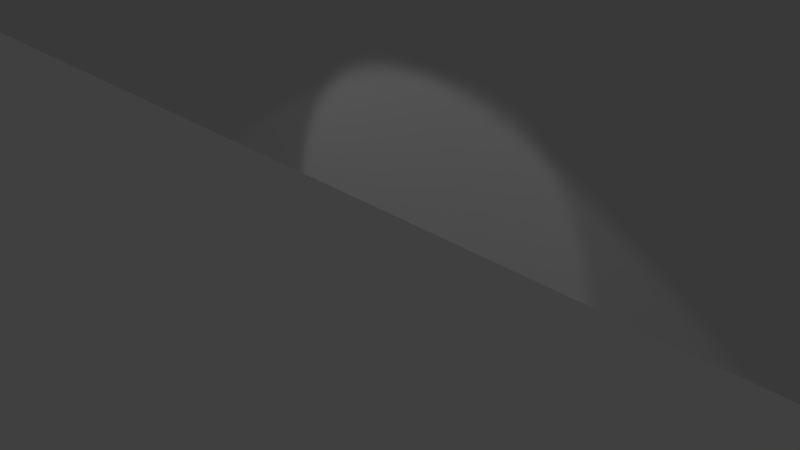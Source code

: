 # Source: Room_Base.blend  (saved by Blender 2.79.0; exported with 4.5.12 LTS)
import bpy
from mathutils import Matrix  # noqa: F401  (used for matrix-valued properties, if any)

bpy.ops.wm.read_factory_settings(use_empty=True)
scene = bpy.context.scene
scene.name = 'Scene'

# ---- collections
col_collection_1 = bpy.data.collections.new('Collection 1'); scene.collection.children.link(col_collection_1)

# ---- materials (node trees are filled in below, after node groups)
mat_bricks = bpy.data.materials.new('bricks')
mat_bricks.alpha_threshold = 0.0
mat_bricks.use_transparent_shadow = False
mat_bricks.roughness = 0.5

# ---- material node trees

# ---- world
world_world = bpy.data.worlds.new('World'); scene.world = world_world
world_world.color = (0.05088, 0.05088, 0.05088)
world_world.use_sun_shadow = False
world_world.sun_shadow_jitter_overblur = 0.0
world_world.cycles.sampling_method = 'MANUAL'

# ---- cameras
cam_camera = bpy.data.cameras.new('Camera')
cam_camera.clip_end = 100.0
cam_camera.lens = 35.0
cam_camera.sensor_width = 32.0
cam_camera.sensor_height = 18.0
cam_camera.ortho_scale = 7.314
cam_camera.dof.focus_distance = 0.0
cam_camera.dof.aperture_fstop = 128.0

# ---- lights
light_spot_002 = bpy.data.lights.new('Spot.002', 'SPOT')
light_spot_002.transmission_factor = 0.0
light_spot_002.energy = 50.0
light_spot_002.shadow_buffer_clip_start = 0.5
light_spot_002.shadow_soft_size = 0.1
light_spot_002.shadow_maximum_resolution = 0.006
light_spot_002.use_absolute_resolution = True
light_spot_001 = bpy.data.lights.new('Spot.001', 'SPOT')
light_spot_001.transmission_factor = 0.0
light_spot_001.energy = 100.0
light_spot_001.shadow_buffer_clip_start = 0.5
light_spot_001.shadow_soft_size = 0.1
light_spot_001.shadow_maximum_resolution = 0.006
light_spot_001.use_absolute_resolution = True
light_spot = bpy.data.lights.new('Spot', 'SPOT')
light_spot.transmission_factor = 0.0
light_spot.energy = 50.0
light_spot.shadow_buffer_clip_start = 0.5
light_spot.shadow_soft_size = 0.1
light_spot.shadow_maximum_resolution = 0.006
light_spot.use_absolute_resolution = True

# ---- meshes
me_cube_001 = bpy.data.meshes.new('Cube.001')
me_cube_001.from_pydata([(-19.0, 1.0, 0.0), (-17.0, 1.0, 0.0), (-21.0, 1.0, 0.0), (-15.0, 1.0, 0.0), (-13.0, 1.0, 0.0), (-11.0, 1.0, 0.0), (-9.0, 1.0, 0.0), (-7.0, 1.0, 0.0), (-3.0, 1.0, 0.0), (-1.0, 1.0, 0.0), (9.0, 1.0, 0.0), (7.0, 1.0, 0.0), (5.0, 1.0, 0.0), (3.0, 1.0, 0.0), (-21.0, -1.0, 2.0), (-5.0, 1.0, 0.0), (11.0, 1.0, 0.0), (1.0, 1.0, 0.0), (-21.0, -1.0, 0.0), (13.0, 1.0, 0.0), (-23.0, -1.0, 2.0), (15.0, 1.0, 0.0), (17.0, 1.0, 0.0), (19.0, 1.0, 0.0), (21.0, 1.0, 0.0), (-23.0, -1.0, 0.0), (21.0, -1.0, 0.0), (23.0, -1.0, 0.0), (-21.0, 1.0, 4.0), (21.0, -1.0, 2.0), (23.0, -1.0, 2.0), (-21.0, 1.0, 12.0), (-21.0, 1.0, 2.0), (-19.0, 1.0, 2.0), (-19.0, 1.0, 12.0), (-17.0, 1.0, 2.0), (-15.0, 1.0, 2.0), (-13.0, 1.0, 2.0), (-11.0, 1.0, 2.0), (-9.0, 1.0, 2.0), (-7.0, 1.0, 2.0), (-5.0, 1.0, 2.0), (-3.0, 1.0, 2.0), (-1.0, 1.0, 2.0), (1.0, 1.0, 2.0), (3.0, 1.0, 2.0), (5.0, 1.0, 2.0), (7.0, 1.0, 2.0), (9.0, 1.0, 2.0), (11.0, 1.0, 2.0), (13.0, 1.0, 2.0), (15.0, 1.0, 2.0), (17.0, 1.0, 2.0), (19.0, 1.0, 2.0), (21.0, 1.0, 2.0), (-19.0, 1.0, 4.0), (-21.0, 1.0, 6.0), (-19.0, 1.0, 6.0), (-21.0, 1.0, 8.0), (-19.0, 1.0, 8.0), (-21.0, 1.0, 10.0), (-19.0, 1.0, 10.0), (-21.0, 1.0, 14.0), (-19.0, 1.0, 14.0), (-17.0, 1.0, 26.0), (-15.0, 1.0, 24.0), (-21.0, 1.0, 16.0), (-19.0, 1.0, 16.0), (-21.0, 1.0, 18.0), (-19.0, 1.0, 18.0), (-21.0, 1.0, 20.0), (-19.0, 1.0, 20.0), (-21.0, 1.0, 22.0), (-19.0, 1.0, 22.0), (-21.0, 1.0, 24.0), (-19.0, 1.0, 24.0), (-21.0, 1.0, 26.0), (-19.0, 1.0, 26.0), (-13.0, 1.0, 24.0), (-17.0, 1.0, 24.0), (-15.0, 1.0, 26.0), (-13.0, 1.0, 26.0), (-11.0, 1.0, 24.0), (3.0, 1.0, 26.0), (-9.0, 1.0, 24.0), (-11.0, 1.0, 26.0), (-7.0, 1.0, 24.0), (-9.0, 1.0, 26.0), (-5.0, 1.0, 24.0), (-7.0, 1.0, 26.0), (-3.0, 1.0, 24.0), (-5.0, 1.0, 26.0), (-1.0, 1.0, 24.0), (-3.0, 1.0, 26.0), (1.0, 1.0, 24.0), (-1.0, 1.0, 26.0), (-21.0, -1.0, 4.0), (1.0, 1.0, 26.0), (5.0, 1.0, 24.0), (3.0, 1.0, 24.0), (7.0, 1.0, 24.0), (5.0, 1.0, 26.0), (9.0, 1.0, 24.0), (7.0, 1.0, 26.0), (11.0, 1.0, 24.0), (9.0, 1.0, 26.0), (13.0, 1.0, 24.0), (11.0, 1.0, 26.0), (15.0, 1.0, 24.0), (13.0, 1.0, 26.0), (17.0, 1.0, 24.0), (15.0, 1.0, 26.0), (19.0, 1.0, 24.0), (17.0, 1.0, 26.0), (21.0, 1.0, 24.0), (19.0, 1.0, 26.0), (-23.0, -1.0, 4.0), (21.0, 1.0, 26.0), (19.0, 1.0, 4.0), (21.0, 1.0, 4.0), (19.0, 1.0, 6.0), (21.0, 1.0, 6.0), (19.0, 1.0, 8.0), (21.0, 1.0, 8.0), (19.0, 1.0, 10.0), (21.0, 1.0, 10.0), (19.0, 1.0, 12.0), (21.0, 1.0, 12.0), (19.0, 1.0, 14.0), (21.0, 1.0, 14.0), (19.0, 1.0, 16.0), (21.0, 1.0, 16.0), (19.0, 1.0, 18.0), (21.0, 1.0, 18.0), (19.0, 1.0, 20.0), (21.0, 1.0, 20.0), (19.0, 1.0, 22.0), (21.0, 1.0, 22.0), (21.0, -1.0, 22.0), (-23.0, -1.0, 6.0), (-21.0, -1.0, 6.0), (-23.0, -1.0, 8.0), (-21.0, -1.0, 8.0), (-23.0, -1.0, 10.0), (-21.0, -1.0, 10.0), (-23.0, -1.0, 12.0), (-21.0, -1.0, 12.0), (-23.0, -1.0, 14.0), (-21.0, -1.0, 14.0), (-23.0, -1.0, 16.0), (-21.0, -1.0, 16.0), (-23.0, -1.0, 18.0), (-21.0, -1.0, 18.0), (-23.0, -1.0, 20.0), (-21.0, -1.0, 20.0), (-23.0, -1.0, 22.0), (-21.0, -1.0, 22.0), (-23.0, -1.0, 24.0), (-21.0, -1.0, 24.0), (-23.0, -1.0, 26.0), (-21.0, -1.0, 26.0), (21.0, -1.0, 4.0), (23.0, -1.0, 4.0), (21.0, -1.0, 6.0), (23.0, -1.0, 6.0), (21.0, -1.0, 8.0), (23.0, -1.0, 8.0), (21.0, -1.0, 10.0), (23.0, -1.0, 10.0), (21.0, -1.0, 12.0), (23.0, -1.0, 12.0), (21.0, -1.0, 14.0), (23.0, -1.0, 14.0), (21.0, -1.0, 16.0), (23.0, -1.0, 16.0), (21.0, -1.0, 18.0), (23.0, -1.0, 18.0), (21.0, -1.0, 20.0), (23.0, -1.0, 20.0), (23.0, -1.0, 22.0), (21.0, -1.0, 24.0), (23.0, -1.0, 24.0), (21.0, -1.0, 26.0), (23.0, -1.0, 26.0), (-17.0, 1.0, 22.0), (13.0, 1.0, 4.0), (17.0, 1.0, 18.0), (-15.0, 1.0, 22.0), (-13.0, 1.0, 22.0), (-11.0, 1.0, 22.0), (-9.0, 1.0, 22.0), (-7.0, 1.0, 22.0), (-5.0, 1.0, 22.0), (-3.0, 1.0, 22.0), (-1.0, 1.0, 22.0), (1.0, 1.0, 22.0), (3.0, 1.0, 22.0), (5.0, 1.0, 22.0), (7.0, 1.0, 22.0), (9.0, 1.0, 22.0), (11.0, 1.0, 22.0), (13.0, 1.0, 22.0), (15.0, 1.0, 22.0), (17.0, 1.0, 22.0), (17.0, 1.0, 20.0), (17.0, 1.0, 16.0), (17.0, 1.0, 14.0), (17.0, 1.0, 12.0), (17.0, 1.0, 10.0), (17.0, 1.0, 8.0), (17.0, 1.0, 6.0), (17.0, 1.0, 4.0), (15.0, 1.0, 4.0), (11.0, 1.0, 4.0), (9.0, 1.0, 4.0), (7.0, 1.0, 4.0), (5.0, 1.0, 4.0), (3.0, 1.0, 4.0), (1.0, 1.0, 4.0), (-1.0, 1.0, 4.0), (-3.0, 1.0, 4.0), (-5.0, 1.0, 4.0), (-7.0, 1.0, 4.0), (-9.0, 1.0, 4.0), (-11.0, 1.0, 4.0), (-13.0, 1.0, 4.0), (-13.0, 1.0, 6.0), (-17.0, 1.0, 4.0), (-17.0, 1.0, 6.0), (-11.0, 1.0, 6.0), (-15.0, 1.0, 4.0), (11.0, 1.0, 6.0), (15.0, 1.0, 16.0), (-13.0, 1.0, 20.0), (-17.0, 1.0, 8.0), (-17.0, 1.0, 10.0), (-17.0, 1.0, 12.0), (-17.0, 1.0, 14.0), (-17.0, 1.0, 16.0), (-17.0, 1.0, 18.0), (-17.0, 1.0, 20.0), (-15.0, 1.0, 20.0), (-11.0, 1.0, 20.0), (-9.0, 1.0, 20.0), (-7.0, 1.0, 20.0), (-5.0, 1.0, 20.0), (-3.0, 1.0, 20.0), (-1.0, 1.0, 20.0), (1.0, 1.0, 20.0), (3.0, 1.0, 20.0), (5.0, 1.0, 20.0), (7.0, 1.0, 20.0), (9.0, 1.0, 20.0), (11.0, 1.0, 20.0), (13.0, 1.0, 20.0), (15.0, 1.0, 20.0), (15.0, 1.0, 18.0), (15.0, 1.0, 14.0), (15.0, 1.0, 12.0), (15.0, 1.0, 10.0), (15.0, 1.0, 8.0), (15.0, 1.0, 6.0), (13.0, 1.0, 6.0), (9.0, 1.0, 6.0), (7.0, 1.0, 6.0), (5.0, 1.0, 6.0), (3.0, 1.0, 6.0), (1.0, 1.0, 6.0), (-1.0, 1.0, 6.0), (-3.0, 1.0, 6.0), (-5.0, 1.0, 6.0), (-7.0, 1.0, 6.0), (-9.0, 1.0, 6.0), (-15.0, 1.0, 8.0), (-15.0, 1.0, 6.0), (-15.0, 1.0, 10.0), (-1.0, 1.0, 16.0), (-13.0, 1.0, 8.0), (11.0, 1.0, 16.0), (-11.0, 1.0, 18.0), (-15.0, 1.0, 12.0), (-15.0, 1.0, 14.0), (-15.0, 1.0, 16.0), (-15.0, 1.0, 18.0), (-13.0, 1.0, 18.0), (-9.0, 1.0, 18.0), (-7.0, 1.0, 18.0), (-5.0, 1.0, 18.0), (-3.0, 1.0, 18.0), (-1.0, 1.0, 18.0), (1.0, 1.0, 18.0), (3.0, 1.0, 18.0), (5.0, 1.0, 18.0), (7.0, 1.0, 18.0), (9.0, 1.0, 18.0), (11.0, 1.0, 18.0), (13.0, 1.0, 18.0), (13.0, 1.0, 16.0), (13.0, 1.0, 12.0), (13.0, 1.0, 14.0), (13.0, 1.0, 10.0), (13.0, 1.0, 8.0), (7.0, 1.0, 16.0), (9.0, 1.0, 16.0), (5.0, 1.0, 16.0), (1.0, 1.0, 16.0), (3.0, 1.0, 16.0), (9.0, 1.0, 8.0), (-3.0, 1.0, 16.0), (-5.0, 1.0, 16.0), (-7.0, 1.0, 16.0), (-9.0, 1.0, 16.0), (-11.0, 1.0, 16.0), (-13.0, 1.0, 16.0), (9.0, 1.0, 14.0), (11.0, 1.0, 14.0), (7.0, 1.0, 14.0), (5.0, 1.0, 14.0), (3.0, 1.0, 14.0), (1.0, 1.0, 14.0), (-1.0, 1.0, 14.0), (-3.0, 1.0, 14.0), (-5.0, 1.0, 14.0), (-7.0, 1.0, 14.0), (-9.0, 1.0, 14.0), (-11.0, 1.0, 14.0), (-13.0, 1.0, 14.0), (11.0, 1.0, 10.0), (-11.0, 1.0, 12.0), (-13.0, 1.0, 12.0), (-9.0, 1.0, 12.0), (-7.0, 1.0, 12.0), (-5.0, 1.0, 12.0), (-3.0, 1.0, 12.0), (-1.0, 1.0, 12.0), (1.0, 1.0, 12.0), (3.0, 1.0, 12.0), (5.0, 1.0, 12.0), (7.0, 1.0, 12.0), (9.0, 1.0, 12.0), (11.0, 1.0, 12.0), (11.0, 1.0, 8.0), (7.0, 1.0, 8.0), (9.0, 1.0, 10.0), (5.0, 1.0, 10.0), (7.0, 1.0, 10.0), (3.0, 1.0, 8.0), (3.0, 1.0, 10.0), (1.0, 1.0, 10.0), (-1.0, 1.0, 10.0), (-3.0, 1.0, 10.0), (-5.0, 1.0, 10.0), (-7.0, 1.0, 10.0), (-9.0, 1.0, 10.0), (-11.0, 1.0, 10.0), (-13.0, 1.0, 10.0), (5.0, 1.0, 8.0), (1.0, 1.0, 8.0), (-1.0, 1.0, 8.0), (-3.0, 1.0, 8.0), (-7.0, 1.0, 8.0), (-11.0, 1.0, 8.0), (-5.0, 1.0, 8.0), (-9.0, 1.0, 8.0)], [], [(18, 14, 20, 25), (27, 30, 29, 26), (0, 33, 32, 2), (1, 35, 33, 0), (3, 36, 35, 1), (4, 37, 36, 3), (5, 38, 37, 4), (6, 39, 38, 5), (7, 40, 39, 6), (15, 41, 40, 7), (8, 42, 41, 15), (9, 43, 42, 8), (17, 44, 43, 9), (13, 45, 44, 17), (12, 46, 45, 13), (11, 47, 46, 12), (10, 48, 47, 11), (16, 49, 48, 10), (19, 50, 49, 16), (21, 51, 50, 19), (22, 52, 51, 21), (23, 53, 52, 22), (24, 54, 53, 23), (33, 55, 28, 32), (55, 57, 56, 28), (57, 59, 58, 56), (59, 61, 60, 58), (34, 63, 62, 31), (63, 67, 66, 62), (67, 69, 68, 66), (69, 71, 70, 68), (71, 73, 72, 70), (73, 75, 74, 72), (75, 77, 76, 74), (61, 34, 31, 60), (79, 64, 77, 75), (78, 81, 80, 65), (82, 85, 81, 78), (84, 87, 85, 82), (86, 89, 87, 84), (88, 91, 89, 86), (90, 93, 91, 88), (92, 95, 93, 90), (94, 97, 95, 92), (65, 80, 64, 79), (99, 83, 97, 94), (98, 101, 83, 99), (100, 103, 101, 98), (102, 105, 103, 100), (104, 107, 105, 102), (106, 109, 107, 104), (108, 111, 109, 106), (110, 113, 111, 108), (112, 115, 113, 110), (114, 117, 115, 112), (54, 119, 118, 53), (119, 121, 120, 118), (121, 123, 122, 120), (123, 125, 124, 122), (125, 127, 126, 124), (127, 129, 128, 126), (129, 131, 130, 128), (131, 133, 132, 130), (133, 135, 134, 132), (135, 137, 136, 134), (137, 114, 112, 136), (14, 96, 116, 20), (96, 140, 139, 116), (140, 142, 141, 139), (142, 144, 143, 141), (144, 146, 145, 143), (146, 148, 147, 145), (148, 150, 149, 147), (150, 152, 151, 149), (152, 154, 153, 151), (154, 156, 155, 153), (156, 158, 157, 155), (158, 160, 159, 157), (30, 162, 161, 29), (162, 164, 163, 161), (164, 166, 165, 163), (166, 168, 167, 165), (168, 170, 169, 167), (170, 172, 171, 169), (172, 174, 173, 171), (174, 176, 175, 173), (176, 178, 177, 175), (178, 179, 138, 177), (179, 181, 180, 138), (181, 183, 182, 180), (18, 2, 32, 14), (14, 32, 28, 96), (96, 28, 56, 140), (140, 56, 58, 142), (142, 58, 60, 144), (144, 60, 31, 146), (146, 31, 62, 148), (148, 62, 66, 150), (150, 66, 68, 152), (152, 68, 70, 154), (154, 70, 72, 156), (156, 72, 74, 158), (158, 74, 76, 160), (26, 29, 54, 24), (29, 161, 119, 54), (161, 163, 121, 119), (163, 165, 123, 121), (165, 167, 125, 123), (167, 169, 127, 125), (169, 171, 129, 127), (171, 173, 131, 129), (173, 175, 133, 131), (175, 177, 135, 133), (177, 138, 137, 135), (138, 180, 114, 137), (180, 182, 117, 114), (184, 79, 75, 73), (187, 65, 79, 184), (188, 78, 65, 187), (189, 82, 78, 188), (190, 84, 82, 189), (191, 86, 84, 190), (192, 88, 86, 191), (193, 90, 88, 192), (194, 92, 90, 193), (195, 94, 92, 194), (196, 99, 94, 195), (197, 98, 99, 196), (198, 100, 98, 197), (199, 102, 100, 198), (200, 104, 102, 199), (201, 106, 104, 200), (202, 108, 106, 201), (203, 110, 108, 202), (136, 112, 110, 203), (134, 136, 203, 204), (132, 134, 204, 186), (130, 132, 186, 205), (128, 130, 205, 206), (126, 128, 206, 207), (124, 126, 207, 208), (122, 124, 208, 209), (120, 122, 209, 210), (118, 120, 210, 211), (53, 118, 211, 52), (52, 211, 212, 51), (51, 212, 185, 50), (50, 185, 213, 49), (49, 213, 214, 48), (48, 214, 215, 47), (47, 215, 216, 46), (46, 216, 217, 45), (45, 217, 218, 44), (44, 218, 219, 43), (43, 219, 220, 42), (42, 220, 221, 41), (41, 221, 222, 40), (40, 222, 223, 39), (39, 223, 224, 38), (38, 224, 225, 37), (224, 229, 226, 225), (37, 225, 230, 36), (36, 230, 227, 35), (35, 227, 55, 33), (227, 228, 57, 55), (228, 234, 59, 57), (234, 235, 61, 59), (235, 236, 34, 61), (236, 237, 63, 34), (237, 238, 67, 63), (238, 239, 69, 67), (239, 240, 71, 69), (240, 184, 73, 71), (241, 187, 184, 240), (233, 188, 187, 241), (242, 189, 188, 233), (243, 190, 189, 242), (244, 191, 190, 243), (245, 192, 191, 244), (246, 193, 192, 245), (247, 194, 193, 246), (248, 195, 194, 247), (249, 196, 195, 248), (250, 197, 196, 249), (251, 198, 197, 250), (252, 199, 198, 251), (253, 200, 199, 252), (254, 201, 200, 253), (255, 202, 201, 254), (204, 203, 202, 255), (186, 204, 255, 256), (205, 186, 256, 232), (206, 205, 232, 257), (207, 206, 257, 258), (208, 207, 258, 259), (209, 208, 259, 260), (210, 209, 260, 261), (211, 210, 261, 212), (212, 261, 262, 185), (185, 262, 231, 213), (213, 231, 263, 214), (214, 263, 264, 215), (215, 264, 265, 216), (216, 265, 266, 217), (217, 266, 267, 218), (218, 267, 268, 219), (219, 268, 269, 220), (220, 269, 270, 221), (221, 270, 271, 222), (222, 271, 272, 223), (223, 272, 229, 224), (225, 226, 274, 230), (226, 277, 273, 274), (230, 274, 228, 227), (274, 273, 234, 228), (273, 275, 235, 234), (275, 280, 236, 235), (280, 281, 237, 236), (281, 282, 238, 237), (282, 283, 239, 238), (283, 241, 240, 239), (284, 233, 241, 283), (279, 242, 233, 284), (285, 243, 242, 279), (286, 244, 243, 285), (287, 245, 244, 286), (288, 246, 245, 287), (289, 247, 246, 288), (290, 248, 247, 289), (291, 249, 248, 290), (292, 250, 249, 291), (293, 251, 250, 292), (294, 252, 251, 293), (295, 253, 252, 294), (296, 254, 253, 295), (297, 296, 295, 278), (232, 256, 296, 297), (257, 232, 297, 299), (258, 257, 299, 298), (259, 258, 298, 300), (260, 259, 300, 301), (261, 260, 301, 262), (256, 255, 254, 296), (278, 295, 294, 303), (303, 294, 293, 302), (302, 293, 292, 304), (306, 291, 290, 305), (305, 290, 289, 276), (276, 289, 288, 308), (308, 288, 287, 309), (309, 287, 286, 310), (310, 286, 285, 311), (311, 285, 279, 312), (312, 279, 284, 313), (313, 284, 283, 282), (304, 292, 291, 306), (299, 297, 278, 315), (315, 278, 303, 314), (314, 303, 302, 316), (316, 302, 304, 317), (317, 304, 306, 318), (318, 306, 305, 319), (319, 305, 276, 320), (320, 276, 308, 321), (321, 308, 309, 322), (322, 309, 310, 323), (323, 310, 311, 324), (324, 311, 312, 325), (325, 312, 313, 326), (326, 313, 282, 281), (329, 326, 281, 280), (328, 325, 326, 329), (330, 324, 325, 328), (331, 323, 324, 330), (332, 322, 323, 331), (333, 321, 322, 332), (334, 320, 321, 333), (335, 319, 320, 334), (336, 318, 319, 335), (337, 317, 318, 336), (338, 316, 317, 337), (339, 314, 316, 338), (340, 315, 314, 339), (298, 299, 315, 340), (301, 300, 327, 341), (341, 327, 343, 307), (307, 343, 345, 342), (345, 338, 337, 344), (344, 337, 336, 347), (347, 336, 335, 348), (348, 335, 334, 349), (349, 334, 333, 350), (350, 333, 332, 351), (351, 332, 331, 352), (352, 331, 330, 353), (353, 330, 328, 354), (354, 328, 329, 355), (355, 329, 280, 275), (343, 339, 338, 345), (327, 340, 339, 343), (300, 298, 340, 327), (262, 301, 341, 231), (231, 341, 307, 263), (263, 307, 342, 264), (264, 342, 356, 265), (265, 356, 346, 266), (266, 346, 357, 267), (267, 357, 358, 268), (268, 358, 359, 269), (270, 362, 360, 271), (271, 360, 363, 272), (272, 363, 361, 229), (229, 361, 277, 226), (361, 354, 355, 277), (277, 355, 275, 273), (363, 353, 354, 361), (360, 352, 353, 363), (359, 350, 351, 362), (358, 349, 350, 359), (357, 348, 349, 358), (346, 347, 348, 357), (356, 344, 347, 346), (342, 345, 344, 356), (362, 351, 352, 360), (269, 359, 362, 270)])
_uv = me_cube_001.uv_layers.new(name='UVMap')
_uv.uv.foreach_set('vector', [0.006062, 0.8012, 0.006062, 0.9939, 0.1988, 0.9939, 0.1988, 0.8012, 0.006062, 0.8012, 0.006062, 0.9939, 0.1988, 0.9939, 0.1988, 0.8012, 0.4037, 0.8012, 0.4037, 0.9939, 0.5963, 0.9939, 0.5963, 0.8012, 0.4037, 0.8012, 0.4037, 0.9939, 0.5963, 0.9939, 0.5963, 0.8012, 0.4037, 0.8012, 0.4037, 0.9939, 0.5963, 0.9939, 0.5963, 0.8012, 0.4037, 0.8012, 0.4037, 0.9939, 0.5963, 0.9939, 0.5963, 0.8012, 0.4037, 0.8012, 0.4037, 0.9939, 0.5963, 0.9939, 0.5963, 0.8012, 0.4037, 0.8012, 0.4037, 0.9939, 0.5963, 0.9939, 0.5963, 0.8012, 0.4037, 0.8012, 0.4037, 0.9939, 0.5963, 0.9939, 0.5963, 0.8012, 0.4037, 0.8012, 0.4037, 0.9939, 0.5963, 0.9939, 0.5963, 0.8012, 0.4037, 0.8012, 0.4037, 0.9939, 0.5963, 0.9939, 0.5963, 0.8012, 0.4037, 0.8012, 0.4037, 0.9939, 0.5963, 0.9939, 0.5963, 0.8012, 0.4037, 0.8012, 0.4037, 0.9939, 0.5963, 0.9939, 0.5963, 0.8012, 0.4037, 0.8012, 0.4037, 0.9939, 0.5963, 0.9939, 0.5963, 0.8012, 0.4037, 0.8012, 0.4037, 0.9939, 0.5963, 0.9939, 0.5963, 0.8012, 0.4037, 0.8012, 0.4037, 0.9939, 0.5963, 0.9939, 0.5963, 0.8012, 0.4037, 0.8012, 0.4037, 0.9939, 0.5963, 0.9939, 0.5963, 0.8012, 0.4037, 0.8012, 0.4037, 0.9939, 0.5963, 0.9939, 0.5963, 0.8012, 0.4037, 0.8012, 0.4037, 0.9939, 0.5963, 0.9939, 0.5963, 0.8012, 0.4037, 0.8012, 0.4037, 0.9939, 0.5963, 0.9939, 0.5963, 0.8012, 0.4037, 0.8012, 0.4037, 0.9939, 0.5963, 0.9939, 0.5963, 0.8012, 0.4037, 0.8012, 0.4037, 0.9939, 0.5963, 0.9939, 0.5963, 0.8012, 0.4037, 0.8012, 0.4037, 0.9939, 0.5963, 0.9939, 0.5963, 0.8012, 0.4037, 0.8012, 0.4037, 0.9939, 0.5963, 0.9939, 0.5963, 0.8012, 0.4037, 0.8012, 0.4037, 0.9939, 0.5963, 0.9939, 0.5963, 0.8012, 0.4037, 0.8012, 0.4037, 0.9939, 0.5963, 0.9939, 0.5963, 0.8012, 0.4037, 0.8012, 0.4037, 0.9939, 0.5963, 0.9939, 0.5963, 0.8012, 0.4037, 0.8012, 0.4037, 0.9939, 0.5963, 0.9939, 0.5963, 0.8012, 0.4037, 0.8012, 0.4037, 0.9939, 0.5963, 0.9939, 0.5963, 0.8012, 0.4037, 0.8012, 0.4037, 0.9939, 0.5963, 0.9939, 0.5963, 0.8012, 0.4037, 0.8012, 0.4037, 0.9939, 0.5963, 0.9939, 0.5963, 0.8012, 0.4037, 0.8012, 0.4037, 0.9939, 0.5963, 0.9939, 0.5963, 0.8012, 0.4037, 0.8012, 0.4037, 0.9939, 0.5963, 0.9939, 0.5963, 0.8012, 0.4037, 0.8012, 0.4037, 0.9939, 0.5963, 0.9939, 0.5963, 0.8012, 0.4037, 0.8012, 0.4037, 0.9939, 0.5963, 0.9939, 0.5963, 0.8012, 0.4037, 0.8012, 0.4037, 0.9939, 0.5963, 0.9939, 0.5963, 0.8012, 0.4037, 0.8012, 0.4037, 0.9939, 0.5963, 0.9939, 0.5963, 0.8012, 0.4037, 0.8012, 0.4037, 0.9939, 0.5963, 0.9939, 0.5963, 0.8012, 0.4037, 0.8012, 0.4037, 0.9939, 0.5963, 0.9939, 0.5963, 0.8012, 0.4037, 0.8012, 0.4037, 0.9939, 0.5963, 0.9939, 0.5963, 0.8012, 0.4037, 0.8012, 0.4037, 0.9939, 0.5963, 0.9939, 0.5963, 0.8012, 0.4037, 0.8012, 0.4037, 0.9939, 0.5963, 0.9939, 0.5963, 0.8012, 0.4037, 0.8012, 0.4037, 0.9939, 0.5963, 0.9939, 0.5963, 0.8012, 0.4037, 0.8012, 0.4037, 0.9939, 0.5963, 0.9939, 0.5963, 0.8012, 0.4037, 0.8012, 0.4037, 0.9939, 0.5963, 0.9939, 0.5963, 0.8012, 0.4037, 0.8012, 0.4037, 0.9939, 0.5963, 0.9939, 0.5963, 0.8012, 0.4037, 0.8012, 0.4037, 0.9939, 0.5963, 0.9939, 0.5963, 0.8012, 0.4037, 0.8012, 0.4037, 0.9939, 0.5963, 0.9939, 0.5963, 0.8012, 0.4037, 0.8012, 0.4037, 0.9939, 0.5963, 0.9939, 0.5963, 0.8012, 0.4037, 0.8012, 0.4037, 0.9939, 0.5963, 0.9939, 0.5963, 0.8012, 0.4037, 0.8012, 0.4037, 0.9939, 0.5963, 0.9939, 0.5963, 0.8012, 0.4037, 0.8012, 0.4037, 0.9939, 0.5963, 0.9939, 0.5963, 0.8012, 0.4037, 0.8012, 0.4037, 0.9939, 0.5963, 0.9939, 0.5963, 0.8012, 0.4037, 0.8012, 0.4037, 0.9939, 0.5963, 0.9939, 0.5963, 0.8012, 0.4037, 0.8012, 0.4037, 0.9939, 0.5963, 0.9939, 0.5963, 0.8012, 0.4037, 0.8012, 0.4037, 0.9939, 0.5963, 0.9939, 0.5963, 0.8012, 0.4037, 0.8012, 0.4037, 0.9939, 0.5963, 0.9939, 0.5963, 0.8012, 0.4037, 0.8012, 0.4037, 0.9939, 0.5963, 0.9939, 0.5963, 0.8012, 0.4037, 0.8012, 0.4037, 0.9939, 0.5963, 0.9939, 0.5963, 0.8012, 0.4037, 0.8012, 0.4037, 0.9939, 0.5963, 0.9939, 0.5963, 0.8012, 0.4037, 0.8012, 0.4037, 0.9939, 0.5963, 0.9939, 0.5963, 0.8012, 0.4037, 0.8012, 0.4037, 0.9939, 0.5963, 0.9939, 0.5963, 0.8012, 0.4037, 0.8012, 0.4037, 0.9939, 0.5963, 0.9939, 0.5963, 0.8012, 0.4037, 0.8012, 0.4037, 0.9939, 0.5963, 0.9939, 0.5963, 0.8012, 0.4037, 0.8012, 0.4037, 0.9939, 0.5963, 0.9939, 0.5963, 0.8012, 0.4037, 0.8012, 0.4037, 0.9939, 0.5963, 0.9939, 0.5963, 0.8012, 0.006062, 0.8012, 0.006062, 0.9939, 0.1988, 0.9939, 0.1988, 0.8012, 0.006062, 0.8012, 0.006062, 0.9939, 0.1988, 0.9939, 0.1988, 0.8012, 0.006062, 0.8012, 0.006062, 0.9939, 0.1988, 0.9939, 0.1988, 0.8012, 0.006062, 0.8012, 0.006062, 0.9939, 0.1988, 0.9939, 0.1988, 0.8012, 0.006062, 0.8012, 0.006062, 0.9939, 0.1988, 0.9939, 0.1988, 0.8012, 0.006062, 0.8012, 0.006062, 0.9939, 0.1988, 0.9939, 0.1988, 0.8012, 0.006062, 0.8012, 0.006062, 0.9939, 0.1988, 0.9939, 0.1988, 0.8012, 0.006062, 0.8012, 0.006062, 0.9939, 0.1988, 0.9939, 0.1988, 0.8012, 0.006062, 0.8012, 0.006062, 0.9939, 0.1988, 0.9939, 0.1988, 0.8012, 0.006062, 0.8012, 0.006062, 0.9939, 0.1988, 0.9939, 0.1988, 0.8012, 0.006062, 0.8012, 0.006062, 0.9939, 0.1988, 0.9939, 0.1988, 0.8012, 0.006062, 0.8012, 0.006062, 0.9939, 0.1988, 0.9939, 0.1988, 0.8012, 0.006062, 0.8012, 0.006062, 0.9939, 0.1988, 0.9939, 0.1988, 0.8012, 0.006062, 0.8012, 0.006062, 0.9939, 0.1988, 0.9939, 0.1988, 0.8012, 0.006062, 0.8012, 0.006062, 0.9939, 0.1988, 0.9939, 0.1988, 0.8012, 0.006062, 0.8012, 0.006062, 0.9939, 0.1988, 0.9939, 0.1988, 0.8012, 0.006062, 0.8012, 0.006062, 0.9939, 0.1988, 0.9939, 0.1988, 0.8012, 0.006062, 0.8012, 0.006062, 0.9939, 0.1988, 0.9939, 0.1988, 0.8012, 0.006062, 0.8012, 0.006062, 0.9939, 0.1988, 0.9939, 0.1988, 0.8012, 0.006062, 0.8012, 0.006062, 0.9939, 0.1988, 0.9939, 0.1988, 0.8012, 0.006062, 0.8012, 0.006062, 0.9939, 0.1988, 0.9939, 0.1988, 0.8012, 0.006062, 0.8012, 0.006062, 0.9939, 0.1988, 0.9939, 0.1988, 0.8012, 0.006062, 0.8012, 0.006062, 0.9939, 0.1988, 0.9939, 0.1988, 0.8012, 0.006062, 0.8012, 0.006062, 0.9939, 0.1988, 0.9939, 0.1988, 0.8012, 0.006062, 0.8012, 0.1988, 0.8012, 0.1988, 0.9939, 0.006062, 0.9939, 0.006062, 0.8012, 0.1988, 0.8012, 0.1988, 0.9939, 0.006062, 0.9939, 0.006062, 0.8012, 0.1988, 0.8012, 0.1988, 0.9939, 0.006062, 0.9939, 0.006062, 0.8012, 0.1988, 0.8012, 0.1988, 0.9939, 0.006062, 0.9939, 0.006062, 0.8012, 0.1988, 0.8012, 0.1988, 0.9939, 0.006062, 0.9939, 0.006062, 0.8012, 0.1988, 0.8012, 0.1988, 0.9939, 0.006062, 0.9939, 0.006062, 0.8012, 0.1988, 0.8012, 0.1988, 0.9939, 0.006062, 0.9939, 0.006062, 0.8012, 0.1988, 0.8012, 0.1988, 0.9939, 0.006062, 0.9939, 0.006062, 0.8012, 0.1988, 0.8012, 0.1988, 0.9939, 0.006062, 0.9939, 0.006062, 0.8012, 0.1988, 0.8012, 0.1988, 0.9939, 0.006062, 0.9939, 0.006062, 0.8012, 0.1988, 0.8012, 0.1988, 0.9939, 0.006062, 0.9939, 0.006062, 0.8012, 0.1988, 0.8012, 0.1988, 0.9939, 0.006062, 0.9939, 0.006062, 0.8012, 0.1988, 0.8012, 0.1988, 0.9939, 0.006062, 0.9939, 0.006062, 0.8012, 0.006062, 0.9939, 0.1988, 0.9939, 0.1988, 0.8012, 0.006062, 0.8012, 0.006062, 0.9939, 0.1988, 0.9939, 0.1988, 0.8012, 0.006062, 0.8012, 0.006062, 0.9939, 0.1988, 0.9939, 0.1988, 0.8012, 0.006062, 0.8012, 0.006062, 0.9939, 0.1988, 0.9939, 0.1988, 0.8012, 0.006062, 0.8012, 0.006062, 0.9939, 0.1988, 0.9939, 0.1988, 0.8012, 0.006062, 0.8012, 0.006062, 0.9939, 0.1988, 0.9939, 0.1988, 0.8012, 0.006062, 0.8012, 0.006062, 0.9939, 0.1988, 0.9939, 0.1988, 0.8012, 0.006062, 0.8012, 0.006062, 0.9939, 0.1988, 0.9939, 0.1988, 0.8012, 0.006062, 0.8012, 0.006062, 0.9939, 0.1988, 0.9939, 0.1988, 0.8012, 0.006062, 0.8012, 0.006062, 0.9939, 0.1988, 0.9939, 0.1988, 0.8012, 0.006062, 0.8012, 0.006062, 0.9939, 0.1988, 0.9939, 0.1988, 0.8012, 0.006062, 0.8012, 0.006062, 0.9939, 0.1988, 0.9939, 0.1988, 0.8012, 0.006062, 0.8012, 0.006062, 0.9939, 0.1988, 0.9939, 0.1988, 0.8012, 0.4037, 0.8012, 0.4037, 0.9939, 0.5963, 0.9939, 0.5963, 0.8012, 0.4037, 0.8012, 0.4037, 0.9939, 0.5963, 0.9939, 0.5963, 0.8012, 0.4037, 0.8012, 0.4037, 0.9939, 0.5963, 0.9939, 0.5963, 0.8012, 0.4037, 0.8012, 0.4037, 0.9939, 0.5963, 0.9939, 0.5963, 0.8012, 0.4037, 0.8012, 0.4037, 0.9939, 0.5963, 0.9939, 0.5963, 0.8012, 0.4037, 0.8012, 0.4037, 0.9939, 0.5963, 0.9939, 0.5963, 0.8012, 0.4037, 0.8012, 0.4037, 0.9939, 0.5963, 0.9939, 0.5963, 0.8012, 0.4037, 0.8012, 0.4037, 0.9939, 0.5963, 0.9939, 0.5963, 0.8012, 0.4037, 0.8012, 0.4037, 0.9939, 0.5963, 0.9939, 0.5963, 0.8012, 0.4037, 0.8012, 0.4037, 0.9939, 0.5963, 0.9939, 0.5963, 0.8012, 0.4037, 0.8012, 0.4037, 0.9939, 0.5963, 0.9939, 0.5963, 0.8012, 0.4037, 0.8012, 0.4037, 0.9939, 0.5963, 0.9939, 0.5963, 0.8012, 0.4037, 0.8012, 0.4037, 0.9939, 0.5963, 0.9939, 0.5963, 0.8012, 0.4037, 0.8012, 0.4037, 0.9939, 0.5963, 0.9939, 0.5963, 0.8012, 0.4037, 0.8012, 0.4037, 0.9939, 0.5963, 0.9939, 0.5963, 0.8012, 0.4037, 0.8012, 0.4037, 0.9939, 0.5963, 0.9939, 0.5963, 0.8012, 0.4037, 0.8012, 0.4037, 0.9939, 0.5963, 0.9939, 0.5963, 0.8012, 0.4037, 0.8012, 0.4037, 0.9939, 0.5963, 0.9939, 0.5963, 0.8012, 0.4037, 0.8012, 0.4037, 0.9939, 0.5963, 0.9939, 0.5963, 0.8012, 0.4037, 0.8012, 0.4037, 0.9939, 0.5963, 0.9939, 0.5963, 0.8012, 0.4037, 0.8012, 0.4037, 0.9939, 0.5963, 0.9939, 0.5963, 0.8012, 0.4037, 0.8012, 0.4037, 0.9939, 0.5963, 0.9939, 0.5963, 0.8012, 0.4037, 0.8012, 0.4037, 0.9939, 0.5963, 0.9939, 0.5963, 0.8012, 0.4037, 0.8012, 0.4037, 0.9939, 0.5963, 0.9939, 0.5963, 0.8012, 0.4037, 0.8012, 0.4037, 0.9939, 0.5963, 0.9939, 0.5963, 0.8012, 0.4037, 0.8012, 0.4037, 0.9939, 0.5963, 0.9939, 0.5963, 0.8012, 0.4037, 0.8012, 0.4037, 0.9939, 0.5963, 0.9939, 0.5963, 0.8012, 0.4037, 0.8012, 0.4037, 0.9939, 0.5963, 0.9939, 0.5963, 0.8012, 0.4037, 0.8012, 0.4037, 0.9939, 0.5963, 0.9939, 0.5963, 0.8012, 0.4037, 0.8012, 0.4037, 0.9939, 0.5963, 0.9939, 0.5963, 0.8012, 0.4037, 0.8012, 0.4037, 0.9939, 0.5963, 0.9939, 0.5963, 0.8012, 0.4037, 0.8012, 0.4037, 0.9939, 0.5963, 0.9939, 0.5963, 0.8012, 0.4037, 0.8012, 0.4037, 0.9939, 0.5963, 0.9939, 0.5963, 0.8012, 0.4037, 0.8012, 0.4037, 0.9939, 0.5963, 0.9939, 0.5963, 0.8012, 0.4037, 0.8012, 0.4037, 0.9939, 0.5963, 0.9939, 0.5963, 0.8012, 0.4037, 0.8012, 0.4037, 0.9939, 0.5963, 0.9939, 0.5963, 0.8012, 0.4037, 0.8012, 0.4037, 0.9939, 0.5963, 0.9939, 0.5963, 0.8012, 0.4037, 0.8012, 0.4037, 0.9939, 0.5963, 0.9939, 0.5963, 0.8012, 0.4037, 0.8012, 0.4037, 0.9939, 0.5963, 0.9939, 0.5963, 0.8012, 0.4037, 0.8012, 0.4037, 0.9939, 0.5963, 0.9939, 0.5963, 0.8012, 0.4037, 0.8012, 0.4037, 0.9939, 0.5963, 0.9939, 0.5963, 0.8012, 0.4037, 0.8012, 0.4037, 0.9939, 0.5963, 0.9939, 0.5963, 0.8012, 0.4037, 0.8012, 0.4037, 0.9939, 0.5963, 0.9939, 0.5963, 0.8012, 0.4037, 0.8012, 0.4037, 0.9939, 0.5963, 0.9939, 0.5963, 0.8012, 0.4037, 0.8012, 0.4037, 0.9939, 0.5963, 0.9939, 0.5963, 0.8012, 0.4037, 0.8012, 0.4037, 0.9939, 0.5963, 0.9939, 0.5963, 0.8012, 0.4037, 0.8012, 0.4037, 0.9939, 0.5963, 0.9939, 0.5963, 0.8012, 0.4037, 0.8012, 0.4037, 0.9939, 0.5963, 0.9939, 0.5963, 0.8012, 0.4037, 0.8012, 0.4037, 0.9939, 0.5963, 0.9939, 0.5963, 0.8012, 0.4037, 0.8012, 0.4037, 0.9939, 0.5963, 0.9939, 0.5963, 0.8012, 0.4037, 0.8012, 0.4037, 0.9939, 0.5963, 0.9939, 0.5963, 0.8012, 0.4037, 0.8012, 0.4037, 0.9939, 0.5963, 0.9939, 0.5963, 0.8012, 0.4037, 0.8012, 0.4037, 0.9939, 0.5963, 0.9939, 0.5963, 0.8012, 0.4037, 0.8012, 0.4037, 0.9939, 0.5963, 0.9939, 0.5963, 0.8012, 0.4037, 0.8012, 0.4037, 0.9939, 0.5963, 0.9939, 0.5963, 0.8012, 0.4037, 0.8012, 0.4037, 0.9939, 0.5963, 0.9939, 0.5963, 0.8012, 0.4037, 0.8012, 0.4037, 0.9939, 0.5963, 0.9939, 0.5963, 0.8012, 0.4037, 0.8012, 0.4037, 0.9939, 0.5963, 0.9939, 0.5963, 0.8012, 0.4037, 0.8012, 0.4037, 0.9939, 0.5963, 0.9939, 0.5963, 0.8012, 0.4037, 0.8012, 0.4037, 0.9939, 0.5963, 0.9939, 0.5963, 0.8012, 0.4037, 0.8012, 0.4037, 0.9939, 0.5963, 0.9939, 0.5963, 0.8012, 0.4037, 0.8012, 0.4037, 0.9939, 0.5963, 0.9939, 0.5963, 0.8012, 0.4037, 0.8012, 0.4037, 0.9939, 0.5963, 0.9939, 0.5963, 0.8012, 0.4037, 0.8012, 0.4037, 0.9939, 0.5963, 0.9939, 0.5963, 0.8012, 0.4037, 0.8012, 0.4037, 0.9939, 0.5963, 0.9939, 0.5963, 0.8012, 0.4037, 0.8012, 0.4037, 0.9939, 0.5963, 0.9939, 0.5963, 0.8012, 0.4037, 0.8012, 0.4037, 0.9939, 0.5963, 0.9939, 0.5963, 0.8012, 0.4037, 0.8012, 0.4037, 0.9939, 0.5963, 0.9939, 0.5963, 0.8012, 0.4037, 0.8012, 0.4037, 0.9939, 0.5963, 0.9939, 0.5963, 0.8012, 0.4037, 0.8012, 0.4037, 0.9939, 0.5963, 0.9939, 0.5963, 0.8012, 0.4037, 0.8012, 0.4037, 0.9939, 0.5963, 0.9939, 0.5963, 0.8012, 0.4037, 0.8012, 0.4037, 0.9939, 0.5963, 0.9939, 0.5963, 0.8012, 0.4037, 0.8012, 0.4037, 0.9939, 0.5963, 0.9939, 0.5963, 0.8012, 0.4037, 0.8012, 0.4037, 0.9939, 0.5963, 0.9939, 0.5963, 0.8012, 0.4037, 0.8012, 0.4037, 0.9939, 0.5963, 0.9939, 0.5963, 0.8012, 0.4037, 0.8012, 0.4037, 0.9939, 0.5963, 0.9939, 0.5963, 0.8012, 0.4037, 0.8012, 0.4037, 0.9939, 0.5963, 0.9939, 0.5963, 0.8012, 0.4037, 0.8012, 0.4037, 0.9939, 0.5963, 0.9939, 0.5963, 0.8012, 0.4037, 0.8012, 0.4037, 0.9939, 0.5963, 0.9939, 0.5963, 0.8012, 0.4037, 0.8012, 0.4037, 0.9939, 0.5963, 0.9939, 0.5963, 0.8012, 0.4037, 0.8012, 0.4037, 0.9939, 0.5963, 0.9939, 0.5963, 0.8012, 0.4037, 0.8012, 0.4037, 0.9939, 0.5963, 0.9939, 0.5963, 0.8012, 0.4037, 0.8012, 0.4037, 0.9939, 0.5963, 0.9939, 0.5963, 0.8012, 0.4037, 0.8012, 0.4037, 0.9939, 0.5963, 0.9939, 0.5963, 0.8012, 0.4037, 0.8012, 0.4037, 0.9939, 0.5963, 0.9939, 0.5963, 0.8012, 0.4037, 0.8012, 0.4037, 0.9939, 0.5963, 0.9939, 0.5963, 0.8012, 0.4037, 0.8012, 0.4037, 0.9939, 0.5963, 0.9939, 0.5963, 0.8012, 0.4037, 0.8012, 0.4037, 0.9939, 0.5963, 0.9939, 0.5963, 0.8012, 0.4037, 0.8012, 0.4037, 0.9939, 0.5963, 0.9939, 0.5963, 0.8012, 0.4037, 0.8012, 0.4037, 0.9939, 0.5963, 0.9939, 0.5963, 0.8012, 0.4037, 0.8012, 0.4037, 0.9939, 0.5963, 0.9939, 0.5963, 0.8012, 0.4037, 0.8012, 0.4037, 0.9939, 0.5963, 0.9939, 0.5963, 0.8012, 0.4037, 0.8012, 0.4037, 0.9939, 0.5963, 0.9939, 0.5963, 0.8012, 0.4037, 0.8012, 0.4037, 0.9939, 0.5963, 0.9939, 0.5963, 0.8012, 0.4037, 0.8012, 0.4037, 0.9939, 0.5963, 0.9939, 0.5963, 0.8012, 0.4037, 0.8012, 0.4037, 0.9939, 0.5963, 0.9939, 0.5963, 0.8012, 0.4037, 0.8012, 0.4037, 0.9939, 0.5963, 0.9939, 0.5963, 0.8012, 0.4037, 0.8012, 0.4037, 0.9939, 0.5963, 0.9939, 0.5963, 0.8012, 0.4037, 0.8012, 0.4037, 0.9939, 0.5963, 0.9939, 0.5963, 0.8012, 0.4037, 0.8012, 0.4037, 0.9939, 0.5963, 0.9939, 0.5963, 0.8012, 0.4037, 0.8012, 0.4037, 0.9939, 0.5963, 0.9939, 0.5963, 0.8012, 0.4037, 0.8012, 0.4037, 0.9939, 0.5963, 0.9939, 0.5963, 0.8012, 0.4037, 0.8012, 0.4037, 0.9939, 0.5963, 0.9939, 0.5963, 0.8012, 0.4037, 0.8012, 0.4037, 0.9939, 0.5963, 0.9939, 0.5963, 0.8012, 0.4037, 0.8012, 0.4037, 0.9939, 0.5963, 0.9939, 0.5963, 0.8012, 0.4037, 0.8012, 0.4037, 0.9939, 0.5963, 0.9939, 0.5963, 0.8012, 0.4037, 0.8012, 0.4037, 0.9939, 0.5963, 0.9939, 0.5963, 0.8012, 0.4037, 0.8012, 0.4037, 0.9939, 0.5963, 0.9939, 0.5963, 0.8012, 0.4037, 0.8012, 0.4037, 0.9939, 0.5963, 0.9939, 0.5963, 0.8012, 0.4037, 0.8012, 0.4037, 0.9939, 0.5963, 0.9939, 0.5963, 0.8012, 0.4037, 0.8012, 0.4037, 0.9939, 0.5963, 0.9939, 0.5963, 0.8012, 0.4037, 0.8012, 0.4037, 0.9939, 0.5963, 0.9939, 0.5963, 0.8012, 0.4037, 0.8012, 0.4037, 0.9939, 0.5963, 0.9939, 0.5963, 0.8012, 0.4037, 0.8012, 0.4037, 0.9939, 0.5963, 0.9939, 0.5963, 0.8012, 0.4037, 0.8012, 0.4037, 0.9939, 0.5963, 0.9939, 0.5963, 0.8012, 0.4037, 0.8012, 0.4037, 0.9939, 0.5963, 0.9939, 0.5963, 0.8012, 0.4037, 0.8012, 0.4037, 0.9939, 0.5963, 0.9939, 0.5963, 0.8012, 0.4037, 0.8012, 0.4037, 0.9939, 0.5963, 0.9939, 0.5963, 0.8012, 0.4037, 0.8012, 0.4037, 0.9939, 0.5963, 0.9939, 0.5963, 0.8012, 0.4037, 0.8012, 0.4037, 0.9939, 0.5963, 0.9939, 0.5963, 0.8012, 0.4037, 0.8012, 0.4037, 0.9939, 0.5963, 0.9939, 0.5963, 0.8012, 0.4037, 0.8012, 0.4037, 0.9939, 0.5963, 0.9939, 0.5963, 0.8012, 0.4037, 0.8012, 0.4037, 0.9939, 0.5963, 0.9939, 0.5963, 0.8012, 0.4037, 0.8012, 0.4037, 0.9939, 0.5963, 0.9939, 0.5963, 0.8012, 0.4037, 0.8012, 0.4037, 0.9939, 0.5963, 0.9939, 0.5963, 0.8012, 0.4037, 0.8012, 0.4037, 0.9939, 0.5963, 0.9939, 0.5963, 0.8012, 0.4037, 0.8012, 0.4037, 0.9939, 0.5963, 0.9939, 0.5963, 0.8012, 0.4037, 0.8012, 0.4037, 0.9939, 0.5963, 0.9939, 0.5963, 0.8012, 0.4037, 0.8012, 0.4037, 0.9939, 0.5963, 0.9939, 0.5963, 0.8012, 0.4037, 0.8012, 0.4037, 0.9939, 0.5963, 0.9939, 0.5963, 0.8012, 0.4037, 0.8012, 0.4037, 0.9939, 0.5963, 0.9939, 0.5963, 0.8012, 0.4037, 0.8012, 0.4037, 0.9939, 0.5963, 0.9939, 0.5963, 0.8012, 0.4037, 0.8012, 0.4037, 0.9939, 0.5963, 0.9939, 0.5963, 0.8012, 0.4037, 0.8012, 0.4037, 0.9939, 0.5963, 0.9939, 0.5963, 0.8012, 0.4037, 0.8012, 0.4037, 0.9939, 0.5963, 0.9939, 0.5963, 0.8012, 0.4037, 0.8012, 0.4037, 0.9939, 0.5963, 0.9939, 0.5963, 0.8012, 0.4037, 0.8012, 0.4037, 0.9939, 0.5963, 0.9939, 0.5963, 0.8012, 0.4037, 0.8012, 0.4037, 0.9939, 0.5963, 0.9939, 0.5963, 0.8012, 0.4037, 0.8012, 0.4037, 0.9939, 0.5963, 0.9939, 0.5963, 0.8012, 0.4037, 0.8012, 0.4037, 0.9939, 0.5963, 0.9939, 0.5963, 0.8012, 0.4037, 0.8012, 0.4037, 0.9939, 0.5963, 0.9939, 0.5963, 0.8012, 0.4037, 0.8012, 0.4037, 0.9939, 0.5963, 0.9939, 0.5963, 0.8012, 0.4037, 0.8012, 0.4037, 0.9939, 0.5963, 0.9939, 0.5963, 0.8012, 0.4037, 0.8012, 0.4037, 0.9939, 0.5963, 0.9939, 0.5963, 0.8012, 0.4037, 0.8012, 0.4037, 0.9939, 0.5963, 0.9939, 0.5963, 0.8012, 0.4037, 0.8012, 0.4037, 0.9939, 0.5963, 0.9939, 0.5963, 0.8012, 0.4037, 0.8012, 0.4037, 0.9939, 0.5963, 0.9939, 0.5963, 0.8012, 0.4037, 0.8012, 0.4037, 0.9939, 0.5963, 0.9939, 0.5963, 0.8012, 0.4037, 0.8012, 0.4037, 0.9939, 0.5963, 0.9939, 0.5963, 0.8012, 0.4037, 0.8012, 0.4037, 0.9939, 0.5963, 0.9939, 0.5963, 0.8012, 0.4037, 0.8012, 0.4037, 0.9939, 0.5963, 0.9939, 0.5963, 0.8012, 0.4037, 0.8012, 0.4037, 0.9939, 0.5963, 0.9939, 0.5963, 0.8012, 0.4037, 0.8012, 0.4037, 0.9939, 0.5963, 0.9939, 0.5963, 0.8012, 0.4037, 0.8012, 0.4037, 0.9939, 0.5963, 0.9939, 0.5963, 0.8012, 0.4037, 0.8012, 0.4037, 0.9939, 0.5963, 0.9939, 0.5963, 0.8012, 0.4037, 0.8012, 0.4037, 0.9939, 0.5963, 0.9939, 0.5963, 0.8012, 0.4037, 0.8012, 0.4037, 0.9939, 0.5963, 0.9939, 0.5963, 0.8012, 0.4037, 0.8012, 0.4037, 0.9939, 0.5963, 0.9939, 0.5963, 0.8012, 0.4037, 0.8012, 0.4037, 0.9939, 0.5963, 0.9939, 0.5963, 0.8012, 0.4037, 0.8012, 0.4037, 0.9939, 0.5963, 0.9939, 0.5963, 0.8012, 0.4037, 0.8012, 0.4037, 0.9939, 0.5963, 0.9939, 0.5963, 0.8012, 0.4037, 0.8012, 0.4037, 0.9939, 0.5963, 0.9939, 0.5963, 0.8012, 0.4037, 0.8012, 0.4037, 0.9939, 0.5963, 0.9939, 0.5963, 0.8012, 0.4037, 0.8012, 0.4037, 0.9939, 0.5963, 0.9939, 0.5963, 0.8012, 0.4037, 0.8012, 0.4037, 0.9939, 0.5963, 0.9939, 0.5963, 0.8012, 0.4037, 0.8012, 0.4037, 0.9939, 0.5963, 0.9939, 0.5963, 0.8012, 0.4037, 0.8012, 0.4037, 0.9939, 0.5963, 0.9939, 0.5963, 0.8012, 0.4037, 0.8012, 0.4037, 0.9939, 0.5963, 0.9939, 0.5963, 0.8012, 0.4037, 0.8012, 0.4037, 0.9939, 0.5963, 0.9939, 0.5963, 0.8012, 0.4037, 0.8012, 0.4037, 0.9939, 0.5963, 0.9939, 0.5963, 0.8012, 0.4037, 0.8012, 0.4037, 0.9939, 0.5963, 0.9939, 0.5963, 0.8012, 0.4037, 0.8012, 0.4037, 0.9939, 0.5963, 0.9939, 0.5963, 0.8012, 0.4037, 0.8012, 0.4037, 0.9939, 0.5963, 0.9939, 0.5963, 0.8012, 0.4037, 0.8012, 0.4037, 0.9939, 0.5963, 0.9939, 0.5963, 0.8012, 0.4037, 0.8012, 0.4037, 0.9939, 0.5963, 0.9939, 0.5963, 0.8012, 0.4037, 0.8012, 0.4037, 0.9939, 0.5963, 0.9939, 0.5963, 0.8012, 0.4037, 0.8012, 0.4037, 0.9939, 0.5963, 0.9939, 0.5963, 0.8012, 0.4037, 0.8012, 0.4037, 0.9939, 0.5963, 0.9939, 0.5963, 0.8012, 0.4037, 0.8012, 0.4037, 0.9939, 0.5963, 0.9939, 0.5963, 0.8012, 0.4037, 0.8012, 0.4037, 0.9939, 0.5963, 0.9939, 0.5963, 0.8012, 0.4037, 0.8012, 0.4037, 0.9939, 0.5963, 0.9939, 0.5963, 0.8012, 0.4037, 0.8012, 0.4037, 0.9939, 0.5963, 0.9939, 0.5963, 0.8012, 0.4037, 0.8012, 0.4037, 0.9939, 0.5963, 0.9939, 0.5963, 0.8012, 0.4037, 0.8012, 0.4037, 0.9939, 0.5963, 0.9939, 0.5963, 0.8012, 0.4037, 0.8012, 0.4037, 0.9939, 0.5963, 0.9939, 0.5963, 0.8012, 0.4037, 0.8012, 0.4037, 0.9939, 0.5963, 0.9939, 0.5963, 0.8012, 0.4037, 0.8012, 0.4037, 0.9939, 0.5963, 0.9939, 0.5963, 0.8012, 0.4037, 0.8012, 0.4037, 0.9939, 0.5963, 0.9939, 0.5963, 0.8012, 0.4037, 0.8012, 0.4037, 0.9939, 0.5963, 0.9939, 0.5963, 0.8012, 0.4037, 0.8012, 0.4037, 0.9939, 0.5963, 0.9939, 0.5963, 0.8012, 0.4037, 0.8012, 0.4037, 0.9939, 0.5963, 0.9939, 0.5963, 0.8012, 0.4037, 0.8012, 0.4037, 0.9939, 0.5963, 0.9939, 0.5963, 0.8012, 0.4037, 0.8012, 0.4037, 0.9939, 0.5963, 0.9939, 0.5963, 0.8012, 0.4037, 0.8012, 0.4037, 0.9939, 0.5963, 0.9939, 0.5963, 0.8012, 0.4037, 0.8012, 0.4037, 0.9939, 0.5963, 0.9939, 0.5963, 0.8012, 0.4037, 0.8012, 0.4037, 0.9939, 0.5963, 0.9939, 0.5963, 0.8012, 0.4037, 0.8012, 0.4037, 0.9939, 0.5963, 0.9939, 0.5963, 0.8012, 0.4037, 0.8012, 0.4037, 0.9939, 0.5963, 0.9939, 0.5963, 0.8012, 0.4037, 0.8012, 0.4037, 0.9939, 0.5963, 0.9939, 0.5963, 0.8012, 0.4037, 0.8012, 0.4037, 0.9939, 0.5963, 0.9939, 0.5963, 0.8012, 0.4037, 0.8012, 0.4037, 0.9939, 0.5963, 0.9939, 0.5963, 0.8012, 0.4037, 0.8012, 0.4037, 0.9939, 0.5963, 0.9939, 0.5963, 0.8012, 0.4037, 0.8012, 0.4037, 0.9939, 0.5963, 0.9939, 0.5963, 0.8012, 0.4037, 0.8012, 0.4037, 0.9939, 0.5963, 0.9939, 0.5963, 0.8012, 0.4037, 0.8012, 0.4037, 0.9939, 0.5963, 0.9939, 0.5963, 0.8012, 0.4037, 0.8012, 0.4037, 0.9939, 0.5963, 0.9939, 0.5963, 0.8012, 0.4037, 0.8012, 0.4037, 0.9939, 0.5963, 0.9939, 0.5963, 0.8012, 0.4037, 0.8012, 0.4037, 0.9939, 0.5963, 0.9939, 0.5963, 0.8012, 0.4037, 0.8012, 0.4037, 0.9939, 0.5963, 0.9939, 0.5963, 0.8012])
me_cube_001.materials.append(mat_bricks)
me_cube_001.use_remesh_preserve_volume = False
me_cube_001.use_remesh_preserve_attributes = False
me_cube_001.use_mirror_vertex_groups = False
me_cube_001.update()

# ---- objects
ob_cube = bpy.data.objects.new('Cube', me_cube_001)
ob_spot_002 = bpy.data.objects.new('Spot.002', light_spot_002)
ob_spot_001 = bpy.data.objects.new('Spot.001', light_spot_001)
ob_spot = bpy.data.objects.new('Spot', light_spot)
ob_camera = bpy.data.objects.new('Camera', cam_camera)

# ---- transforms, parenting, visibility, modifiers, constraints
ob_cube.location = (0.0, 0.0, 0.0)
ob_cube.lineart.crease_threshold = 0.0
ob_spot_002.location = (-4.0, 4.0, 5.0)
ob_spot_002.rotation_euler = (0.7854, -0.0, -2.356)
ob_spot_002.lineart.crease_threshold = 0.0
ob_spot_001.location = (-4.0, -4.0, 5.0)
ob_spot_001.rotation_euler = (0.7854, -0.0, -0.7854)
ob_spot_001.lineart.crease_threshold = 0.0
ob_spot.location = (4.0, -4.0, 5.0)
ob_spot.rotation_euler = (0.7854, -0.0, 0.7854)
ob_spot.lineart.crease_threshold = 0.0
ob_camera.location = (7.481, -6.508, 5.344)
ob_camera.rotation_euler = (1.109, 0.0, 0.8149)
ob_camera.lock_rotations_4d = False
ob_camera.empty_display_type = 'ARROWS'
ob_camera.color = (0.0, 0.0, 0.0, 0.0)
ob_camera.display_type = 'WIRE'
ob_camera.lineart.crease_threshold = 0.0

# ---- collection membership
col_collection_1.objects.link(ob_cube)
col_collection_1.objects.link(ob_spot_002)
col_collection_1.objects.link(ob_spot_001)
col_collection_1.objects.link(ob_spot)
col_collection_1.objects.link(ob_camera)

# ---- scene / render settings (as saved in the file)
scene.camera = ob_camera
scene.frame_start = 1; scene.frame_end = 250; scene.frame_set(1)
scene.render.engine = 'BLENDER_EEVEE_NEXT'
scene.render.resolution_percentage = 50
scene.render.dither_intensity = 0.0
scene.cycles.use_denoising = False
scene.cycles.samples = 128
scene.cycles.sampling_pattern = 'TABULATED_SOBOL'
scene.cycles.use_adaptive_sampling = False
scene.cycles.use_light_tree = False
scene.cycles.blur_glossy = 0.0
scene.cycles.sample_clamp_indirect = 0.0
scene.view_settings.view_transform = 'Standard'
bpy.context.view_layer.update()

